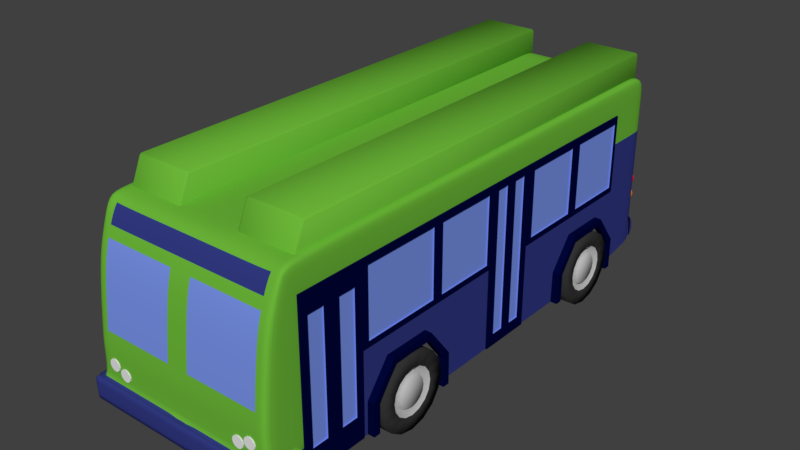 # Source: Bus_Deformed.blend  (saved by Blender 2.79.0; exported with 4.5.12 LTS)
import bpy
from mathutils import Matrix  # noqa: F401  (used for matrix-valued properties, if any)

bpy.ops.wm.read_factory_settings(use_empty=True)
scene = bpy.context.scene
scene.name = 'Scene'

# ---- collections
col_collection_1 = bpy.data.collections.new('Collection 1'); scene.collection.children.link(col_collection_1)

# ---- materials (node trees are filled in below, after node groups)
mat_color1 = bpy.data.materials.new('Color1')
mat_color1.alpha_threshold = 0.0
mat_color1.use_transparent_shadow = False
mat_color1.diffuse_color = (0.0319, 0.04231, 0.2232, 1.0)
mat_color1.roughness = 0.5
mat_color2 = bpy.data.materials.new('Color2')
mat_color2.alpha_threshold = 0.0
mat_color2.use_transparent_shadow = False
mat_color2.diffuse_color = (0.1512, 0.477, 0.04047, 1.0)
mat_color2.roughness = 0.5
mat_window = bpy.data.materials.new('Window')
mat_window.alpha_threshold = 0.0
mat_window.use_transparent_shadow = False
mat_window.diffuse_color = (0.1877, 0.286, 0.8, 1.0)
mat_window.roughness = 0.5
mat_tail_lights_2 = bpy.data.materials.new('Tail Lights 2')
mat_tail_lights_2.alpha_threshold = 0.0
mat_tail_lights_2.use_transparent_shadow = False
mat_tail_lights_2.diffuse_color = (0.8, 0.2105, 0.0, 1.0)
mat_tail_lights_2.roughness = 0.5
mat_tail_lights = bpy.data.materials.new('Tail Lights')
mat_tail_lights.alpha_threshold = 0.0
mat_tail_lights.use_transparent_shadow = False
mat_tail_lights.diffuse_color = (0.8, 0.0, 0.00774, 1.0)
mat_tail_lights.roughness = 0.5
mat_tire = bpy.data.materials.new('Tire')
mat_tire.alpha_threshold = 0.0
mat_tire.use_transparent_shadow = False
mat_tire.diffuse_color = (0.0331, 0.0331, 0.0331, 1.0)
mat_tire.roughness = 0.5
mat_hubcap = bpy.data.materials.new('Hubcap')
mat_hubcap.alpha_threshold = 0.0
mat_hubcap.use_transparent_shadow = False
mat_hubcap.diffuse_color = (0.5596, 0.5596, 0.5596, 1.0)
mat_hubcap.roughness = 0.5
mat_headlights = bpy.data.materials.new('Headlights')
mat_headlights.alpha_threshold = 0.0
mat_headlights.use_transparent_shadow = False
mat_headlights.roughness = 0.5
mat_window_black = bpy.data.materials.new('Window Black')
mat_window_black.alpha_threshold = 0.0
mat_window_black.use_transparent_shadow = False
mat_window_black.diffuse_color = (0.0, 0.001886, 0.03968, 1.0)
mat_window_black.roughness = 0.5

# ---- material node trees

# ---- world
world_world = bpy.data.worlds.new('World'); scene.world = world_world
world_world.color = (0.05088, 0.05088, 0.05088)
world_world.use_sun_shadow = False
world_world.sun_shadow_jitter_overblur = 0.0
world_world.cycles.sampling_method = 'MANUAL'

# ---- meshes
me_cube_004 = bpy.data.meshes.new('Cube.004')
me_cube_004.from_pydata([(0.9892, 3.412, -0.8701), (0.9892, 3.412, -0.6065), (0.9892, 3.492, -0.8587), (0.9892, 3.492, -0.6612), (0.0, 3.412, -0.8701), (0.0, 3.412, -0.6065), (0.0, 3.492, -0.8587), (0.0, 3.492, -0.6612), (0.9421, 3.412, -0.6065), (0.9421, 3.492, -0.6612), (0.9421, 3.412, -0.8701), (0.9421, 3.492, -0.8587), (0.04671, 3.412, -0.8701), (0.04671, 3.492, -0.8587), (0.04671, 3.412, -0.6065), (0.04671, 3.492, -0.6612), (0.4944, 3.412, -0.6065), (0.4944, 3.492, -0.6612), (0.4944, 3.412, -0.8701), (0.4944, 3.492, -0.8587)], [], [(8, 1, 3, 9), (11, 9, 3, 2), (1, 0, 2, 3), (12, 4, 6, 13), (0, 10, 11, 2), (19, 17, 9, 11), (16, 8, 9, 17), (5, 14, 15, 7), (6, 7, 15, 13), (18, 12, 13, 19), (10, 18, 19, 11), (14, 16, 17, 15), (13, 15, 17, 19)])
me_cube_004.polygons.foreach_set('use_smooth', [True] * 13)
_k = {(4, 12): 1.0, (0, 10): 1.0, (12, 18): 1.0, (10, 18): 1.0}
me_cube_004.attributes.new('crease_edge', 'FLOAT', 'EDGE').data.foreach_set('value', [_k.get((min(e.vertices), max(e.vertices)), 0.0) for e in me_cube_004.edges])
me_cube_004.materials.append(mat_color1)
me_cube_004.materials.append(mat_color2)
me_cube_004.materials.append(mat_window)
me_cube_004.use_remesh_preserve_volume = False
me_cube_004.use_remesh_preserve_attributes = False
me_cube_004.use_mirror_vertex_groups = False
me_cube_004.update()
me_cube = bpy.data.meshes.new('Cube')
me_cube.from_pydata([(0.1624, 1.651, -0.0378), (0.1624, 1.651, 0.163), (0.1624, -1.468, -0.0378), (0.1624, -1.359, 0.163), (0.4622, 1.651, -0.0378), (0.4622, 1.651, 0.163), (0.4622, -1.468, -0.0378), (0.4622, -1.359, 0.163)], [], [(0, 2, 3, 1), (2, 6, 7, 3), (6, 4, 5, 7), (4, 0, 1, 5), (2, 0, 4, 6), (7, 5, 1, 3)])
me_cube.polygons.foreach_set('use_smooth', [True] * 6)
me_cube.materials.append(mat_color2)
me_cube.use_remesh_preserve_volume = False
me_cube.use_remesh_preserve_attributes = False
me_cube.use_mirror_vertex_groups = False
me_cube.update()
me_cylinder_003 = bpy.data.meshes.new('Cylinder.003')
me_cylinder_003.from_pydata([(0.4447, -0.03599, -0.08305), (0.4447, 0.03599, -0.08305), (0.4585, -0.03599, -0.08031), (0.4585, 0.03599, -0.08031), (0.4701, -0.03599, -0.07251), (0.4701, 0.03599, -0.07251), (0.4779, -0.03599, -0.06084), (0.4779, 0.03599, -0.06084), (0.4807, -0.03599, -0.04707), (0.4807, 0.03599, -0.04707), (0.4779, -0.03599, -0.03329), (0.4779, 0.03599, -0.03329), (0.4701, -0.03599, -0.02162), (0.4701, 0.03599, -0.02162), (0.4585, -0.03599, -0.01382), (0.4585, 0.03599, -0.01382), (0.4447, -0.03599, -0.01108), (0.4447, 0.03599, -0.01108), (0.4309, -0.03599, -0.01382), (0.4309, 0.03599, -0.01382), (0.4192, -0.03599, -0.02162), (0.4192, 0.03599, -0.02162), (0.4114, -0.03599, -0.03329), (0.4114, 0.03599, -0.03329), (0.4087, -0.03599, -0.04707), (0.4087, 0.03599, -0.04707), (0.4114, -0.03599, -0.06084), (0.4114, 0.03599, -0.06084), (0.4192, -0.03599, -0.07251), (0.4192, 0.03599, -0.07251), (0.4309, -0.03599, -0.08031), (0.4309, 0.03599, -0.08031)], [], [(0, 1, 3, 2), (2, 3, 5, 4), (4, 5, 7, 6), (6, 7, 9, 8), (8, 9, 11, 10), (10, 11, 13, 12), (12, 13, 15, 14), (14, 15, 17, 16), (16, 17, 19, 18), (18, 19, 21, 20), (20, 21, 23, 22), (22, 23, 25, 24), (24, 25, 27, 26), (26, 27, 29, 28), (3, 1, 31, 29, 27, 25, 23, 21, 19, 17, 15, 13, 11, 9, 7, 5), (28, 29, 31, 30), (30, 31, 1, 0), (0, 2, 4, 6, 8, 10, 12, 14, 16, 18, 20, 22, 24, 26, 28, 30)])
me_cylinder_003.materials.append(mat_tail_lights_2)
me_cylinder_003.use_remesh_preserve_volume = False
me_cylinder_003.use_remesh_preserve_attributes = False
me_cylinder_003.use_mirror_vertex_groups = False
me_cylinder_003.update()
me_cylinder_002 = bpy.data.meshes.new('Cylinder.002')
me_cylinder_002.from_pydata([(0.4447, -0.03599, -0.08305), (0.4447, 0.03599, -0.08305), (0.4585, -0.03599, -0.08031), (0.4585, 0.03599, -0.08031), (0.4701, -0.03599, -0.07251), (0.4701, 0.03599, -0.07251), (0.4779, -0.03599, -0.06084), (0.4779, 0.03599, -0.06084), (0.4807, -0.03599, -0.04707), (0.4807, 0.03599, -0.04707), (0.4779, -0.03599, -0.03329), (0.4779, 0.03599, -0.03329), (0.4701, -0.03599, -0.02162), (0.4701, 0.03599, -0.02162), (0.4585, -0.03599, -0.01382), (0.4585, 0.03599, -0.01382), (0.4447, -0.03599, -0.01108), (0.4447, 0.03599, -0.01108), (0.4309, -0.03599, -0.01382), (0.4309, 0.03599, -0.01382), (0.4192, -0.03599, -0.02162), (0.4192, 0.03599, -0.02162), (0.4114, -0.03599, -0.03329), (0.4114, 0.03599, -0.03329), (0.4087, -0.03599, -0.04707), (0.4087, 0.03599, -0.04707), (0.4114, -0.03599, -0.06084), (0.4114, 0.03599, -0.06084), (0.4192, -0.03599, -0.07251), (0.4192, 0.03599, -0.07251), (0.4309, -0.03599, -0.08031), (0.4309, 0.03599, -0.08031), (0.04594, -0.03599, 0.1411), (0.04594, 0.03599, 0.1411), (0.05971, -0.03599, 0.1439), (0.05971, 0.03599, 0.1439), (0.07139, -0.03599, 0.1517), (0.07139, 0.03599, 0.1517), (0.07919, -0.03599, 0.1633), (0.07919, 0.03599, 0.1633), (0.08193, -0.03599, 0.1771), (0.08193, 0.03599, 0.1771), (0.07919, -0.03599, 0.1909), (0.07919, 0.03599, 0.1909), (0.07139, -0.03599, 0.2026), (0.07139, 0.03599, 0.2026), (0.05971, -0.03599, 0.2104), (0.05971, 0.03599, 0.2104), (0.04594, -0.03599, 0.2131), (0.04594, 0.03599, 0.2131), (0.03217, -0.03599, 0.2104), (0.03217, 0.03599, 0.2104), (0.02049, -0.03599, 0.2026), (0.02049, 0.03599, 0.2026), (0.01269, -0.03599, 0.1909), (0.01269, 0.03599, 0.1909), (0.009954, -0.03599, 0.1771), (0.009954, 0.03599, 0.1771), (0.01269, -0.03599, 0.1633), (0.01269, 0.03599, 0.1633), (0.02049, -0.03599, 0.1517), (0.02049, 0.03599, 0.1517), (0.03217, -0.03599, 0.1439), (0.03217, 0.03599, 0.1439)], [], [(0, 1, 3, 2), (2, 3, 5, 4), (4, 5, 7, 6), (6, 7, 9, 8), (8, 9, 11, 10), (10, 11, 13, 12), (12, 13, 15, 14), (14, 15, 17, 16), (16, 17, 19, 18), (18, 19, 21, 20), (20, 21, 23, 22), (22, 23, 25, 24), (24, 25, 27, 26), (26, 27, 29, 28), (3, 1, 31, 29, 27, 25, 23, 21, 19, 17, 15, 13, 11, 9, 7, 5), (28, 29, 31, 30), (30, 31, 1, 0), (0, 2, 4, 6, 8, 10, 12, 14, 16, 18, 20, 22, 24, 26, 28, 30), (32, 33, 35, 34), (34, 35, 37, 36), (36, 37, 39, 38), (38, 39, 41, 40), (40, 41, 43, 42), (42, 43, 45, 44), (44, 45, 47, 46), (46, 47, 49, 48), (48, 49, 51, 50), (50, 51, 53, 52), (52, 53, 55, 54), (54, 55, 57, 56), (56, 57, 59, 58), (58, 59, 61, 60), (35, 33, 63, 61, 59, 57, 55, 53, 51, 49, 47, 45, 43, 41, 39, 37), (60, 61, 63, 62), (62, 63, 33, 32), (32, 34, 36, 38, 40, 42, 44, 46, 48, 50, 52, 54, 56, 58, 60, 62)])
me_cylinder_002.materials.append(mat_tail_lights)
me_cylinder_002.use_remesh_preserve_volume = False
me_cylinder_002.use_remesh_preserve_attributes = False
me_cylinder_002.use_mirror_vertex_groups = False
me_cylinder_002.update()
me_cylinder_001 = bpy.data.meshes.new('Cylinder.001')
me_cylinder_001.from_pydata([(0.3953, 0.1969, 9.999e-08), (0.5299, 0.1969, 7.652e-08), (0.3953, 0.1819, -0.07535), (0.5299, 0.1819, -0.07535), (0.3953, 0.1392, -0.1392), (0.5299, 0.1392, -0.1392), (0.3953, 0.07535, -0.1819), (0.5299, 0.07535, -0.1819), (0.3953, 1.185e-07, -0.1969), (0.5299, 1.727e-07, -0.1969), (0.3953, -0.07535, -0.1819), (0.5299, -0.07535, -0.1819), (0.3953, -0.1392, -0.1392), (0.5299, -0.1392, -0.1392), (0.3953, -0.1819, -0.07535), (0.5299, -0.1819, -0.07535), (0.3953, -0.1969, 6.107e-09), (0.5299, -0.1969, -1.736e-08), (0.3953, -0.1819, 0.07535), (0.5299, -0.1819, 0.07535), (0.3953, -0.1392, 0.1392), (0.5299, -0.1392, 0.1392), (0.3953, -0.07535, 0.1819), (0.5299, -0.07535, 0.1819), (0.3953, 6.436e-08, 0.1969), (0.5299, 1.185e-07, 0.1969), (0.3953, 0.07535, 0.1819), (0.5299, 0.07535, 0.1819), (0.3953, 0.1392, 0.1392), (0.5299, 0.1392, 0.1392), (0.3953, 0.1819, 0.07535), (0.5299, 0.1819, 0.07535), (0.5299, 0.1116, -0.04624), (0.5299, 0.1208, 5.739e-08), (0.5299, 0.08544, -0.08544), (0.5299, 0.04624, -0.1116), (0.5299, 1.6e-07, -0.1208), (0.5299, -0.04624, -0.1116), (0.5299, -0.08544, -0.08544), (0.5299, -0.1116, -0.04624), (0.5299, -0.1208, -2.23e-10), (0.5299, -0.1116, 0.04624), (0.5299, -0.08544, 0.08544), (0.5299, -0.04624, 0.1116), (0.5299, 1.267e-07, 0.1208), (0.5299, 0.04624, 0.1116), (0.5299, 0.08544, 0.08544), (0.5299, 0.1116, 0.04624), (0.4999, 0.0891, -0.0369), (0.4999, 0.09644, 5.121e-08), (0.4999, 0.06819, -0.06819), (0.4999, 0.0369, -0.0891), (0.4999, 1.563e-07, -0.09644), (0.4999, -0.0369, -0.0891), (0.4999, -0.06819, -0.06819), (0.4999, -0.0891, -0.0369), (0.4999, -0.09644, 5.228e-09), (0.4999, -0.0891, 0.0369), (0.4999, -0.06819, 0.06819), (0.4999, -0.0369, 0.0891), (0.4999, 1.298e-07, 0.09644), (0.4999, 0.0369, 0.0891), (0.4999, 0.06819, 0.06819), (0.4999, 0.0891, 0.0369), (0.5276, 0.07157, -0.02964), (0.5276, 0.07746, 4.65e-08), (0.5276, 0.05477, -0.05477), (0.5276, 0.02964, -0.07157), (0.5276, 1.535e-07, -0.07746), (0.5276, -0.02964, -0.07157), (0.5276, -0.05477, -0.05477), (0.5276, -0.07157, -0.02964), (0.5276, -0.07746, 9.559e-09), (0.5276, -0.07157, 0.02964), (0.5276, -0.05477, 0.05477), (0.5276, -0.02964, 0.07157), (0.5276, 1.322e-07, 0.07746), (0.5276, 0.02964, 0.07157), (0.5276, 0.05477, 0.05477), (0.5276, 0.07157, 0.02964), (0.4626, 0.1969, 8.826e-08), (0.4626, 0.1819, -0.07535), (0.4626, 0.1392, -0.1392), (0.4626, 0.07535, -0.1819), (0.4626, 1.456e-07, -0.1969), (0.4626, -0.07535, -0.1819), (0.4626, -0.1392, -0.1392), (0.4626, -0.1819, -0.07535), (0.4626, -0.1969, -5.629e-09), (0.4626, -0.1819, 0.07535), (0.4626, -0.1392, 0.1392), (0.4626, -0.07535, 0.1819), (0.4626, 9.144e-08, 0.1969), (0.4626, 0.07535, 0.1819), (0.4626, 0.1392, 0.1392), (0.4626, 0.1819, 0.07535)], [], [(80, 1, 3, 81), (81, 3, 5, 82), (82, 5, 7, 83), (83, 7, 9, 84), (84, 9, 11, 85), (85, 11, 13, 86), (86, 13, 15, 87), (87, 15, 17, 88), (88, 17, 19, 89), (89, 19, 21, 90), (90, 21, 23, 91), (91, 23, 25, 92), (92, 25, 27, 93), (93, 27, 29, 94), (21, 19, 41, 42), (94, 29, 31, 95), (95, 31, 1, 80), (0, 2, 4, 6, 8, 10, 12, 14, 16, 18, 20, 22, 24, 26, 28, 30), (44, 43, 59, 60), (31, 29, 46, 47), (7, 5, 34, 35), (17, 15, 39, 40), (3, 1, 33, 32), (27, 25, 44, 45), (13, 11, 37, 38), (23, 21, 42, 43), (1, 31, 47, 33), (9, 7, 35, 36), (19, 17, 40, 41), (29, 27, 45, 46), (5, 3, 32, 34), (15, 13, 38, 39), (25, 23, 43, 44), (11, 9, 36, 37), (50, 48, 64, 66), (37, 36, 52, 53), (45, 44, 60, 61), (38, 37, 53, 54), (46, 45, 61, 62), (39, 38, 54, 55), (47, 46, 62, 63), (40, 39, 55, 56), (32, 33, 49, 48), (33, 47, 63, 49), (41, 40, 56, 57), (34, 32, 48, 50), (42, 41, 57, 58), (35, 34, 50, 51), (43, 42, 58, 59), (36, 35, 51, 52), (64, 65, 79, 78, 77, 76, 75, 74, 73, 72, 71, 70, 69, 68, 67, 66), (58, 57, 73, 74), (51, 50, 66, 67), (59, 58, 74, 75), (52, 51, 67, 68), (60, 59, 75, 76), (53, 52, 68, 69), (61, 60, 76, 77), (54, 53, 69, 70), (62, 61, 77, 78), (55, 54, 70, 71), (63, 62, 78, 79), (56, 55, 71, 72), (48, 49, 65, 64), (49, 63, 79, 65), (57, 56, 72, 73), (30, 95, 80, 0), (28, 94, 95, 30), (26, 93, 94, 28), (24, 92, 93, 26), (22, 91, 92, 24), (20, 90, 91, 22), (18, 89, 90, 20), (16, 88, 89, 18), (14, 87, 88, 16), (12, 86, 87, 14), (10, 85, 86, 12), (8, 84, 85, 10), (6, 83, 84, 8), (4, 82, 83, 6), (2, 81, 82, 4), (0, 80, 81, 2)])
me_cylinder_001.polygons.foreach_set('use_smooth', [True] * 82)
me_cylinder_001.polygons.foreach_set('material_index', [0, 0, 0, 0, 0, 0, 0, 0, 0, 0, 0, 0, 0, 0, 0, 0, 0, 0, 1, 0, 0, 0, 0, 0, 0, 0, 0, 0, 0, 0, 0, 0, 0, 0, 1, 1, 1, 1, 1, 1, 1, 1, 1, 1, 1, 1, 1, 1, 1, 1, 1, 1, 1, 1, 1, 1, 1, 1, 1, 1, 1, 1, 1, 1, 1, 1, 0, 0, 0, 0, 0, 0, 0, 0, 0, 0, 0, 0, 0, 0, 0, 0])
me_cylinder_001.materials.append(mat_tire)
me_cylinder_001.materials.append(mat_hubcap)
me_cylinder_001.use_remesh_preserve_volume = False
me_cylinder_001.use_remesh_preserve_attributes = False
me_cylinder_001.use_mirror_vertex_groups = False
me_cylinder_001.update()
me_cylinder = bpy.data.meshes.new('Cylinder')
me_cylinder.from_pydata([(0.3386, -0.01693, -0.03085), (0.3386, 0.04392, -0.03085), (0.3538, -0.01693, -0.02677), (0.3538, 0.04392, -0.02677), (0.3649, -0.01693, -0.01564), (0.3649, 0.04392, -0.01564), (0.369, -0.01693, -0.0004249), (0.369, 0.04392, -0.0004249), (0.3649, -0.01693, 0.01479), (0.3649, 0.04392, 0.01479), (0.3538, -0.01693, 0.02592), (0.3538, 0.04392, 0.02592), (0.3386, -0.01693, 0.03), (0.3386, 0.04392, 0.03), (0.3234, -0.01693, 0.02592), (0.3234, 0.04392, 0.02592), (0.3122, -0.01693, 0.01479), (0.3122, 0.04392, 0.01479), (0.3081, -0.01693, -0.0004249), (0.3081, 0.04392, -0.0004249), (0.3122, -0.01693, -0.01564), (0.3122, 0.04392, -0.01564), (0.3234, -0.01693, -0.02677), (0.3234, 0.04392, -0.02677), (0.4047, -0.01693, -0.005409), (0.4047, 0.04392, -0.005409), (0.4199, -0.01693, -0.001333), (0.4199, 0.04392, -0.001333), (0.4311, -0.01693, 0.009803), (0.4311, 0.04392, 0.009803), (0.4351, -0.01693, 0.02501), (0.4351, 0.04392, 0.02501), (0.4311, -0.01693, 0.04023), (0.4311, 0.04392, 0.04023), (0.4199, -0.01693, 0.05136), (0.4199, 0.04392, 0.05136), (0.4047, -0.01693, 0.05544), (0.4047, 0.04392, 0.05544), (0.3895, -0.01693, 0.05136), (0.3895, 0.04392, 0.05136), (0.3784, -0.01693, 0.04023), (0.3784, 0.04392, 0.04023), (0.3743, -0.01693, 0.02501), (0.3743, 0.04392, 0.02501), (0.3784, -0.01693, 0.009803), (0.3784, 0.04392, 0.009803), (0.3895, -0.01693, -0.001333), (0.3895, 0.04392, -0.001333)], [], [(0, 1, 3, 2), (2, 3, 5, 4), (4, 5, 7, 6), (6, 7, 9, 8), (8, 9, 11, 10), (10, 11, 13, 12), (12, 13, 15, 14), (14, 15, 17, 16), (16, 17, 19, 18), (18, 19, 21, 20), (3, 1, 23, 21, 19, 17, 15, 13, 11, 9, 7, 5), (20, 21, 23, 22), (22, 23, 1, 0), (0, 2, 4, 6, 8, 10, 12, 14, 16, 18, 20, 22), (24, 25, 27, 26), (26, 27, 29, 28), (28, 29, 31, 30), (30, 31, 33, 32), (32, 33, 35, 34), (34, 35, 37, 36), (36, 37, 39, 38), (38, 39, 41, 40), (40, 41, 43, 42), (42, 43, 45, 44), (27, 25, 47, 45, 43, 41, 39, 37, 35, 33, 31, 29), (44, 45, 47, 46), (46, 47, 25, 24), (24, 26, 28, 30, 32, 34, 36, 38, 40, 42, 44, 46)])
me_cylinder.materials.append(mat_headlights)
me_cylinder.use_remesh_preserve_volume = False
me_cylinder.use_remesh_preserve_attributes = False
me_cylinder.use_mirror_vertex_groups = False
me_cylinder.update()
me_cube_007 = bpy.data.meshes.new('Cube.007')
me_cube_007.from_pydata([(0.9892, -1.986, -0.9717), (0.9892, -1.986, -0.6633), (0.9892, -1.127, -0.9717), (0.9892, -1.127, -0.6633), (0.9892, 0.79, -0.9717), (0.9892, 0.79, -0.6633), (0.9892, 1.654, -0.9717), (0.9892, 1.654, -0.6633), (0.9892, -1.772, -0.3788), (0.9892, -1.342, -0.3788), (0.9892, 1.006, -0.3788), (0.9892, 1.438, -0.3788), (1.062, -1.986, -0.9717), (1.062, -1.986, -0.6633), (1.062, -1.127, -0.9717), (1.062, -1.127, -0.6633), (1.062, 0.79, -0.9717), (1.062, 0.79, -0.6633), (1.062, 1.654, -0.9717), (1.062, 1.654, -0.6633), (1.062, -1.772, -0.3788), (1.062, -1.342, -0.3788), (1.062, 1.006, -0.3788), (1.062, 1.438, -0.3788)], [], [(3, 9, 21, 15), (6, 7, 19, 18), (1, 0, 12, 13), (10, 5, 17, 22), (2, 3, 15, 14), (11, 10, 22, 23), (9, 8, 20, 21), (7, 11, 23, 19), (8, 1, 13, 20), (5, 4, 16, 17)])
me_cube_007.materials.append(mat_window_black)
me_cube_007.use_remesh_preserve_volume = False
me_cube_007.use_remesh_preserve_attributes = False
me_cube_007.use_mirror_vertex_groups = False
me_cube_007.update()
me_cube_006 = bpy.data.meshes.new('Cube.006')
me_cube_006.from_pydata([(0.9892, -3.269, -0.8972), (0.9892, -3.1, 1.0), (0.9892, 3.412, -0.8701), (0.9892, 3.412, 1.0), (0.9892, 3.412, -0.09431), (0.9892, -3.412, -0.265), (0.9892, 3.412, 0.4528), (0.9892, -3.324, 0.4528), (0.9892, 3.412, -0.6065), (0.9892, -3.412, -0.6633), (0.9892, -2.933, -0.9717), (0.9892, -2.933, 1.0), (0.9892, -2.933, -0.09431), (0.9892, -2.933, 0.4528), (0.9892, -2.933, -0.6633), (0.9892, -3.484, -0.6633), (0.9892, -3.484, -0.8972), (0.9892, -1.986, -0.9717), (0.9892, -1.986, 1.0), (0.9892, -1.986, -0.09431), (0.9892, -1.986, 0.4528), (0.9892, -1.986, -0.6633), (0.9892, -0.7645, -0.9717), (0.9892, -1.127, 1.0), (0.9892, -1.127, -0.09431), (0.9892, -1.127, 0.4528), (0.9892, -0.7645, -0.6633), (0.9892, 1.497, -0.9717), (0.9892, 1.738, 1.0), (0.9892, 1.738, -0.09431), (0.9892, 1.738, 0.4528), (0.9892, 1.525, -0.6633), (0.9892, 2.659, -0.9717), (0.9892, 2.602, 1.0), (0.9892, 2.602, -0.09431), (0.9892, 2.602, 0.4528), (0.9892, 2.659, -0.6633), (0.9892, -2.096, 1.0), (0.9892, -2.096, -0.09431), (0.9892, -2.096, 0.4528), (0.9892, -2.096, -0.6633), (0.9892, -2.096, -0.9717), (0.9892, 3.412, -0.3788), (0.9892, -3.412, -0.3788), (0.9892, -2.933, -0.3788), (0.9892, -1.711, -0.3494), (0.9892, -1.04, -0.3494), (0.9892, 1.771, -0.3528), (0.9892, 2.412, -0.3528), (0.9892, -2.096, -0.3788), (0.0, 3.412, 1.0), (0.0, -3.269, -0.8972), (0.0, -3.1, 0.9416), (0.0, -3.412, -0.265), (0.0, 3.412, -0.09431), (0.0, -3.324, 0.4528), (0.0, 3.412, 0.4528), (0.0, 3.412, -0.6065), (0.0, -3.412, -0.6633), (0.0, -2.933, 1.0), (0.0, -3.484, -0.8972), (0.0, -3.484, -0.6633), (0.0, -1.986, 1.0), (0.0, -1.127, 1.0), (0.0, 1.738, 1.0), (0.0, 2.602, 1.0), (0.0, -2.096, 1.0), (0.0, 3.412, -0.3788), (0.0, -3.412, -0.3788), (0.9892, 3.412, 0.7264), (0.9892, -3.212, 0.7264), (0.9892, -2.933, 0.7264), (0.9892, -1.986, 0.7264), (0.9892, -1.127, 0.7264), (0.9892, 1.738, 0.7264), (0.9892, 2.602, 0.7264), (0.9892, -2.096, 0.7264), (0.0, -3.212, 0.7264), (0.0, 3.412, 0.7264), (0.9892, 3.412, 0.684), (0.9892, -3.229, 0.684), (0.9892, -2.933, 0.684), (0.9892, -1.986, 0.684), (0.9892, -1.127, 0.684), (0.9892, 1.738, 0.684), (0.9892, 2.602, 0.684), (0.9892, -2.096, 0.684), (0.0, -3.229, 0.684), (0.0, 3.412, 0.684), (0.9421, 3.412, 1.0), (0.9421, -3.269, -0.8972), (0.9421, 3.412, -0.09431), (0.9421, 3.412, 0.4528), (0.9421, 3.412, -0.6065), (0.9421, -2.933, 1.0), (0.9421, -3.484, -0.8972), (0.9421, -1.986, 1.0), (0.9421, -1.127, 1.0), (0.9421, 1.738, 1.0), (0.9421, 2.602, 1.0), (0.9421, -2.096, 1.0), (0.9421, 3.412, -0.3788), (0.9421, -3.1, 0.9416), (0.9421, -3.412, -0.265), (0.9421, -3.324, 0.4528), (0.9421, -3.412, -0.6633), (0.9421, -3.484, -0.6633), (0.9421, -3.412, -0.3788), (0.9421, -3.212, 0.7264), (0.9421, 3.412, 0.7264), (0.9421, 3.412, 0.684), (0.9421, -3.229, 0.684), (0.04671, -3.1, 0.9416), (0.04671, -3.412, -0.265), (0.04671, -3.324, 0.4528), (0.04671, -3.412, -0.6633), (0.04671, -3.484, -0.6633), (0.04671, -3.412, -0.3788), (0.04671, -3.212, 0.7264), (0.04671, -3.229, 0.684), (0.04671, 3.412, 1.0), (0.04671, -3.269, -0.8972), (0.04671, 3.412, -0.09431), (0.04671, 3.412, 0.4528), (0.04671, 3.412, -0.6065), (0.04671, -2.933, 1.0), (0.04671, -3.484, -0.8972), (0.04671, -1.986, 1.0), (0.04671, -1.127, 1.0), (0.04671, 1.738, 1.0), (0.04671, 2.602, 1.0), (0.04671, -2.096, 1.0), (0.04671, 3.412, -0.3788), (0.04671, 3.412, 0.7264), (0.04671, 3.412, 0.684), (0.5761, 3.412, 1.0), (0.4944, -3.269, -0.8972), (0.4944, 3.412, -0.09431), (0.5761, 3.412, 0.4528), (0.4944, 3.412, -0.6065), (0.4944, -2.933, 1.0), (0.4944, -3.484, -0.8972), (0.4944, -1.986, 1.0), (0.4944, -1.127, 1.0), (0.4944, 1.738, 1.0), (0.4944, 2.602, 1.0), (0.4944, -2.096, 1.0), (0.4944, 3.412, -0.3788), (0.5761, 3.412, 0.7264), (0.5761, 3.412, 0.684), (0.4944, -3.1, 0.9416), (0.4944, -3.412, -0.265), (0.4944, -3.412, -0.6633), (0.4944, -3.484, -0.6633), (0.4944, -3.412, -0.3788), (0.4944, -3.212, 0.7264), (0.4944, -3.229, 0.684), (0.4944, -3.324, 0.4528), (0.9892, 2.998, -0.9209), (0.9892, 2.998, 1.0), (0.9892, 2.998, -0.09431), (0.9892, 2.998, 0.4528), (0.9892, 2.998, -0.6349), (0.9892, 2.998, -0.3788), (0.0, 2.998, 1.0), (0.9892, 2.998, 0.7264), (0.9892, 2.998, 0.684), (0.9421, 2.998, 1.0), (0.04671, 2.998, 1.0), (0.4944, 2.998, 1.0), (1.059, -3.412, -0.6633), (1.059, -3.269, -0.8972), (1.059, -2.933, -0.6633), (1.059, -2.933, -0.9717), (1.059, -3.484, -0.6633), (1.059, -3.484, -0.8972), (0.0, 3.412, -0.8694), (0.9421, 3.412, -0.8694), (0.04671, 3.412, -0.8694), (0.4944, 3.412, -0.8694)], [], [(109, 89, 3, 69), (71, 11, 1, 70), (44, 12, 5, 43), (101, 91, 4, 42), (12, 13, 7, 5), (91, 92, 6, 4), (14, 9, 170, 172), (9, 15, 174, 170), (41, 40, 14, 10), (38, 39, 13, 12), (49, 38, 12, 44), (76, 37, 11, 71), (90, 0, 16, 95), (73, 23, 18, 72), (46, 24, 19, 45), (24, 25, 20, 19), (27, 31, 26, 22), (29, 30, 25, 24), (47, 29, 24, 46), (74, 28, 23, 73), (75, 33, 28, 74), (48, 34, 29, 47), (34, 35, 30, 29), (158, 162, 36, 32), (160, 161, 35, 34), (163, 160, 34, 48), (165, 159, 33, 75), (72, 18, 37, 76), (45, 19, 38, 49), (19, 20, 39, 38), (17, 21, 40, 41), (21, 45, 49, 40), (162, 163, 48, 36), (31, 47, 46, 26), (40, 49, 44, 14), (93, 101, 42, 8), (14, 44, 43, 9), (115, 117, 68, 58), (127, 62, 66, 131), (168, 164, 65, 130), (130, 65, 64, 129), (129, 64, 63, 128), (128, 63, 62, 127), (115, 58, 61, 116), (126, 116, 61, 60), (131, 66, 59, 125), (113, 114, 55, 53), (125, 59, 52, 112), (117, 113, 53, 68), (118, 112, 52, 77), (119, 118, 77, 87), (82, 72, 76, 86), (166, 165, 75, 85), (85, 75, 74, 84), (84, 74, 73, 83), (83, 73, 72, 82), (86, 76, 71, 81), (81, 71, 70, 80), (110, 109, 69, 79), (92, 110, 79, 6), (13, 81, 80, 7), (39, 86, 81, 13), (25, 83, 82, 20), (30, 84, 83, 25), (35, 85, 84, 30), (161, 166, 85, 35), (20, 82, 86, 39), (114, 119, 87, 55), (7, 80, 111, 104), (138, 149, 110, 92), (149, 148, 109, 110), (80, 70, 108, 111), (70, 1, 102, 108), (43, 5, 103, 107), (11, 94, 102, 1), (5, 7, 104, 103), (37, 100, 94, 11), (16, 15, 106, 95), (9, 105, 106, 15), (23, 97, 96, 18), (28, 98, 97, 23), (33, 99, 98, 28), (159, 167, 99, 33), (18, 96, 100, 37), (9, 43, 107, 105), (139, 147, 101, 93), (136, 90, 95, 141), (137, 138, 92, 91), (147, 137, 91, 101), (148, 135, 89, 109), (78, 50, 120, 133), (67, 54, 122, 132), (54, 56, 123, 122), (51, 121, 126, 60), (57, 67, 132, 124), (88, 78, 133, 134), (56, 88, 134, 123), (156, 155, 118, 119), (155, 150, 112, 118), (154, 151, 113, 117), (140, 125, 112, 150), (146, 131, 125, 140), (141, 153, 116, 126), (152, 115, 116, 153), (143, 128, 127, 142), (144, 129, 128, 143), (145, 130, 129, 144), (169, 168, 130, 145), (142, 127, 131, 146), (152, 154, 117, 115), (151, 157, 114, 113), (157, 156, 119, 114), (104, 111, 156, 157), (103, 104, 157, 151), (105, 107, 154, 152), (96, 142, 146, 100), (167, 169, 145, 99), (99, 145, 144, 98), (98, 144, 143, 97), (97, 143, 142, 96), (105, 152, 153, 106), (95, 106, 153, 141), (100, 146, 140, 94), (94, 140, 150, 102), (107, 103, 151, 154), (108, 102, 150, 155), (111, 108, 155, 156), (133, 120, 135, 148), (132, 122, 137, 147), (122, 123, 138, 137), (121, 136, 141, 126), (124, 132, 147, 139), (134, 133, 148, 149), (123, 134, 149, 138), (89, 135, 169, 167), (135, 120, 168, 169), (3, 89, 167, 159), (6, 79, 166, 161), (79, 69, 165, 166), (120, 50, 164, 168), (8, 42, 163, 162), (69, 3, 159, 165), (42, 4, 160, 163), (4, 6, 161, 160), (2, 8, 162, 158), (173, 172, 170, 171), (171, 170, 174, 175), (15, 16, 175, 174), (16, 0, 171, 175), (0, 10, 173, 171), (10, 14, 172, 173), (124, 139, 179, 178), (57, 124, 178, 176), (139, 93, 177, 179), (2, 177, 93, 8)])
me_cube_006.polygons.foreach_set('use_smooth', [1, 1, 1, 1, 1, 1, 1, 1, 1, 1, 1, 1, 1, 1, 1, 1, 1, 1, 1, 1, 1, 1, 1, 1, 1, 1, 1, 1, 1, 1, 1, 1, 1, 1, 1, 1, 1, 1, 1, 1, 1, 1, 1, 1, 1, 1, 1, 1, 1, 1, 1, 1, 1, 1, 1, 1, 1, 1, 1, 1, 1, 1, 1, 1, 1, 1, 1, 1, 1, 1, 1, 1, 1, 1, 1, 1, 1, 1, 1, 1, 1, 1, 1, 1, 1, 1, 1, 1, 1, 1, 1, 1, 1, 1, 1, 1, 1, 1, 1, 1, 1, 1, 1, 1, 1, 1, 1, 1, 1, 1, 1, 1, 1, 1, 1, 1, 1, 1, 1, 1, 1, 1, 1, 1, 1, 1, 1, 1, 1, 1, 1, 1, 1, 1, 1, 1, 1, 1, 1, 1, 1, 1, 1, 1, 1, 1, 1, 1, 1, 0, 1, 1, 1, 1, 1])
me_cube_006.polygons.foreach_set('material_index', [1, 1, 1, 0, 1, 0, 0, 0, 0, 0, 0, 1, 0, 1, 0, 0, 0, 0, 0, 1, 1, 0, 0, 0, 0, 0, 1, 1, 0, 0, 0, 0, 0, 0, 0, 0, 1, 1, 1, 1, 1, 1, 1, 0, 0, 1, 1, 1, 1, 0, 1, 1, 1, 1, 1, 1, 1, 1, 1, 1, 1, 1, 1, 1, 1, 1, 1, 1, 1, 1, 1, 1, 1, 1, 1, 1, 1, 0, 0, 1, 1, 1, 1, 1, 1, 0, 0, 0, 0, 1, 1, 0, 0, 0, 0, 1, 1, 1, 0, 1, 1, 1, 0, 0, 1, 1, 1, 1, 1, 1, 2, 2, 2, 2, 1, 1, 1, 1, 1, 1, 0, 0, 1, 1, 1, 0, 1, 1, 0, 0, 0, 0, 2, 2, 1, 1, 1, 1, 1, 1, 0, 1, 0, 0, 0, 0, 0, 0, 0, 0, 0, 0, 0, 0, 0])
_k = {(2, 158): 1.0, (15, 174): 0.97647, (9, 14): 1.0, (0, 10): 1.0, (10, 14): 1.0, (16, 95): 0.96863, (9, 15): 0.97647, (17, 41): 1.0, (21, 45): 1.0, (17, 21): 1.0, (22, 26): 1.0, (26, 46): 1.0, (22, 27): 1.0, (31, 47): 1.0, (27, 31): 1.0, (32, 36): 1.0, (36, 48): 1.0, (10, 41): 1.0, (47, 48): 1.0, (45, 46): 1.0, (58, 115): 1.0, (61, 116): 1.0, (58, 61): 1.0, (95, 141): 0.96863, (9, 105): 0.97647, (15, 106): 0.97647, (105, 106): 0.97647, (115, 152): 0.97647, (116, 153): 0.97647, (60, 126): 0.96863, (115, 116): 1.0, (126, 141): 0.96863, (105, 152): 0.97647, (106, 153): 0.97647, (152, 153): 0.97647, (32, 158): 1.0, (170, 172): 1.0, (171, 173): 1.0, (172, 173): 1.0, (174, 175): 0.96863, (170, 174): 0.97647, (171, 175): 0.96863, (9, 170): 0.97647, (14, 172): 1.0, (16, 175): 0.96863, (10, 173): 1.0, (177, 179): 1.0, (176, 178): 1.0, (178, 179): 1.0, (2, 177): 1.0}
me_cube_006.attributes.new('crease_edge', 'FLOAT', 'EDGE').data.foreach_set('value', [_k.get((min(e.vertices), max(e.vertices)), 0.0) for e in me_cube_006.edges])
me_cube_006.materials.append(mat_color1)
me_cube_006.materials.append(mat_color2)
me_cube_006.materials.append(mat_window)
me_cube_006.use_remesh_preserve_volume = False
me_cube_006.use_remesh_preserve_attributes = False
me_cube_006.use_mirror_vertex_groups = False
me_cube_006.update()
me_cube_005 = bpy.data.meshes.new('Cube.005')
me_cube_005.from_pydata([(1.0, -2.946, -0.8712), (1.0, -2.946, -0.009394), (1.0, -2.086, -0.8712), (1.0, -2.086, -0.009394), (1.0, 2.72, -0.009394), (1.0, 0.7761, -0.8712), (1.0, 0.7761, -0.009394), (1.0, 0.06053, -0.009394), (1.0, 0.06053, -0.8712), (1.0, -2.946, 0.8135), (1.0, -2.086, 0.8135), (1.0, 0.7761, 0.8135), (1.0, 0.06053, 0.8135), (1.0, 2.72, 0.8135), (1.0, -2.194, -0.009394), (1.0, -2.409, -0.009394), (1.0, -2.624, -0.009394), (1.0, -2.838, -0.009394), (1.0, -2.838, -0.8712), (1.0, -2.624, -0.8712), (1.0, -2.409, -0.8712), (1.0, -2.194, -0.8712), (1.0, -2.194, 0.8135), (1.0, -2.409, 0.8135), (1.0, -2.624, 0.8135), (1.0, -2.838, 0.8135), (1.0, -2.946, 0.6078), (1.0, 2.72, 0.7372), (1.0, -2.194, 0.6078), (1.0, -2.409, 0.6078), (1.0, -2.624, 0.6078), (1.0, -2.838, 0.6078), (1.0, -2.946, -0.7568), (1.0, -2.086, -0.7568), (1.0, -2.946, 0.04555), (1.0, 2.72, 0.04555), (1.0, -2.194, 0.04555), (1.0, -2.409, 0.04555), (1.0, -2.624, 0.04555), (1.0, -2.838, 0.04555), (1.0, 0.1777, -0.8712), (1.0, 0.3381, -0.8712), (1.0, 0.4985, -0.8712), (1.0, 0.6589, -0.8712), (1.0, 0.6589, -0.009394), (1.0, 0.4985, -0.009394), (1.0, 0.3381, -0.009394), (1.0, 0.1777, -0.009394), (1.0, 0.6589, 0.8135), (1.0, 0.4985, 0.8135), (1.0, 0.3381, 0.8135), (1.0, 0.1777, 0.8135), (1.0, 0.6589, 0.7372), (1.0, 0.4985, 0.7372), (1.0, 0.3381, 0.7372), (1.0, 0.1777, 0.7372), (1.0, 0.6589, 0.04555), (1.0, 0.4985, 0.04555), (1.0, 0.3381, 0.04555), (1.0, 0.1777, 0.04555), (1.0, 0.7761, -0.7961), (1.0, 0.06053, -0.7961), (1.0, 0.7761, -0.745), (1.0, 0.06053, -0.745), (1.0, 0.6589, -0.745), (1.0, 0.4985, -0.745), (1.0, 0.3381, -0.745), (1.0, 0.1777, -0.745), (1.0, -2.946, -0.6126), (1.0, -2.086, -0.6126), (1.0, -2.194, -0.6126), (1.0, -2.409, -0.6126), (1.0, -2.624, -0.6126), (1.0, -2.838, -0.6126), (1.0, -1.997, -0.009394), (1.0, -1.997, 0.8135), (1.0, -1.997, 0.7372), (1.0, -1.997, 0.04555), (1.0, -0.9682, -0.009394), (1.0, -0.9682, 0.8135), (1.0, -0.9682, 0.7372), (1.0, -0.9682, 0.04555), (1.0, -0.8186, -0.009394), (1.0, -0.8186, 0.8135), (1.0, -0.8186, 0.7372), (1.0, -0.8186, 0.04555), (1.0, -0.004937, -0.009394), (1.0, -0.004937, 0.8135), (1.0, -0.004937, 0.7372), (1.0, -0.004937, 0.04555), (1.0, 0.8779, -0.009394), (1.0, 0.8779, 0.8135), (1.0, 0.8779, 0.7372), (1.0, 0.8779, 0.04555), (1.0, 1.677, -0.009394), (1.0, 1.677, 0.8135), (1.0, 1.677, 0.7372), (1.0, 1.677, 0.04555), (1.0, 1.846, -0.009394), (1.0, 1.846, 0.8135), (1.0, 1.846, 0.7372), (1.0, 1.846, 0.04555), (1.0, 2.657, -0.009394), (1.0, 2.657, 0.8135), (1.0, 2.657, 0.7372), (1.0, 2.657, 0.04555), (1.014, -2.946, -0.7568), (1.014, -2.946, -0.8712), (1.014, -2.946, 0.04555), (1.014, -2.946, -0.009394), (1.014, -2.838, -0.009394), (1.014, -2.194, -0.8712), (1.014, -2.086, -0.8712), (1.014, -1.997, -0.009394), (1.014, -2.086, -0.009394), (1.014, 2.72, 0.04555), (1.014, 2.72, -0.009394), (1.014, -2.086, -0.7568), (1.014, -2.086, 0.04555), (1.014, 0.6589, -0.8712), (1.014, 0.7761, -0.8712), (1.014, 0.8779, -0.009394), (1.014, 0.7761, -0.009394), (1.014, 0.7761, 0.04555), (1.014, 0.7761, -0.7961), (1.014, 0.1777, -0.009394), (1.014, 0.06053, -0.009394), (1.014, 0.06053, 0.04555), (1.014, 0.06053, -0.7961), (1.014, 0.06053, -0.8712), (1.014, 0.1777, 0.8135), (1.014, 0.06053, 0.8135), (1.014, 0.8779, 0.8135), (1.014, 0.7761, 0.8135), (1.014, -1.997, 0.8135), (1.014, -2.086, 0.8135), (1.014, -2.838, 0.8135), (1.014, -2.946, 0.8135), (1.014, -2.194, -0.009394), (1.014, -2.409, -0.009394), (1.014, -2.624, -0.009394), (1.014, -2.838, -0.8712), (1.014, -2.624, -0.8712), (1.014, -2.409, -0.8712), (1.014, -2.194, 0.8135), (1.014, -2.409, 0.8135), (1.014, -2.624, 0.8135), (1.014, -2.194, 0.04555), (1.014, -2.409, 0.04555), (1.014, -2.624, 0.04555), (1.014, -2.838, 0.04555), (1.014, -2.194, -0.7568), (1.014, -2.409, -0.7568), (1.014, -2.624, -0.7568), (1.014, -2.838, -0.7568), (1.014, -2.946, 0.6078), (1.014, 2.72, 0.8135), (1.014, 2.72, 0.7372), (1.014, -2.086, 0.7372), (1.014, 0.7761, 0.7372), (1.014, 0.06053, 0.7372), (1.014, -2.194, 0.6078), (1.014, -2.409, 0.6078), (1.014, -2.624, 0.6078), (1.014, -2.838, 0.6078), (1.014, -1.997, 0.7372), (1.014, 0.8779, 0.7372), (1.014, 0.1777, 0.7372), (1.014, -2.946, -0.6126), (1.014, -2.086, -0.6126), (1.014, -2.194, -0.6126), (1.014, -2.409, -0.6126), (1.014, -2.624, -0.6126), (1.014, -2.838, -0.6126), (1.014, 0.1777, 0.04555), (1.014, 0.8779, 0.04555), (1.014, -1.997, 0.04555), (1.014, 0.1777, -0.8712), (1.014, 0.3381, -0.8712), (1.014, 0.4985, -0.8712), (1.014, 0.6589, -0.009394), (1.014, 0.4985, -0.009394), (1.014, 0.3381, -0.009394), (1.014, 0.6589, 0.8135), (1.014, 0.4985, 0.8135), (1.014, 0.3381, 0.8135), (1.014, 0.6589, 0.7372), (1.014, 0.4985, 0.7372), (1.014, 0.3381, 0.7372), (1.014, 0.6589, 0.04555), (1.014, 0.4985, 0.04555), (1.014, 0.3381, 0.04555), (1.014, 0.6589, -0.7961), (1.014, 0.4985, -0.7961), (1.014, 0.3381, -0.7961), (1.014, 0.1777, -0.7961), (1.014, 0.7761, -0.745), (1.014, 0.06053, -0.745), (1.014, 0.6589, -0.745), (1.014, 0.4985, -0.745), (1.014, 0.3381, -0.745), (1.014, 0.1777, -0.745), (1.014, -0.9682, -0.009394), (1.014, -0.9682, 0.8135), (1.014, -0.9682, 0.7372), (1.014, -0.9682, 0.04555), (1.014, -0.8186, -0.009394), (1.014, -0.8186, 0.8135), (1.014, -0.8186, 0.7372), (1.014, -0.8186, 0.04555), (1.014, -0.004937, -0.009394), (1.014, -0.004937, 0.8135), (1.014, -0.004937, 0.7372), (1.014, -0.004937, 0.04555), (1.014, 1.677, -0.009394), (1.014, 1.677, 0.8135), (1.014, 1.677, 0.7372), (1.014, 1.677, 0.04555), (1.014, 1.846, -0.009394), (1.014, 1.846, 0.8135), (1.014, 1.846, 0.7372), (1.014, 1.846, 0.04555), (1.014, 2.657, -0.009394), (1.014, 2.657, 0.8135), (1.014, 2.657, 0.7372), (1.014, 2.657, 0.04555)], [], [(21, 2, 112, 111), (45, 57, 190, 181), (81, 77, 176, 205), (104, 105, 225, 224), (56, 44, 180, 189), (34, 1, 109, 108), (76, 80, 204, 165), (32, 0, 107, 106), (79, 75, 134, 203), (74, 78, 202, 113), (29, 28, 161, 162), (70, 14, 15, 71), (13, 103, 223, 156), (72, 16, 17, 73), (38, 30, 31, 39), (31, 30, 163, 164), (36, 28, 29, 37), (102, 4, 116, 222), (55, 54, 188, 167), (70, 71, 171, 170), (101, 100, 220, 221), (53, 52, 186, 187), (72, 73, 173, 172), (73, 17, 110, 173), (105, 101, 221, 225), (50, 51, 130, 185), (16, 72, 172, 140), (100, 104, 224, 220), (49, 50, 185, 184), (71, 15, 139, 171), (103, 99, 219, 223), (48, 49, 184, 183), (14, 36, 37, 15), (14, 70, 170, 138), (16, 38, 39, 17), (98, 102, 222, 218), (44, 56, 57, 45), (11, 48, 183, 133), (46, 58, 59, 47), (69, 3, 114, 169), (56, 52, 53, 57), (27, 13, 156, 157), (58, 54, 55, 59), (1, 68, 168, 109), (9, 26, 155, 137), (96, 97, 217, 216), (64, 65, 199, 198), (42, 43, 119, 179), (64, 44, 45, 65), (99, 95, 215, 219), (66, 46, 47, 67), (41, 42, 179, 178), (66, 67, 201, 200), (17, 39, 150, 110), (94, 98, 218, 214), (40, 41, 178, 177), (67, 47, 125, 201), (38, 16, 140, 149), (8, 40, 177, 129), (46, 66, 200, 182), (15, 37, 148, 139), (93, 92, 166, 175), (65, 45, 181, 199), (36, 14, 138, 147), (44, 64, 198, 180), (24, 25, 136, 146), (97, 93, 175, 217), (81, 80, 76, 77), (7, 63, 197, 126), (23, 24, 146, 145), (92, 96, 216, 166), (62, 6, 122, 196), (22, 23, 145, 144), (89, 88, 84, 85), (95, 91, 132, 215), (10, 22, 144, 135), (90, 94, 214, 121), (20, 21, 111, 143), (19, 20, 143, 142), (97, 96, 92, 93), (88, 89, 213, 212), (18, 19, 142, 141), (39, 31, 164, 150), (0, 18, 141, 107), (30, 38, 149, 163), (105, 104, 100, 101), (37, 29, 162, 148), (12, 87, 211, 131), (28, 36, 147, 161), (86, 7, 126, 210), (173, 110, 109, 168), (201, 125, 126, 197), (167, 130, 131, 160), (166, 132, 133, 159), (165, 134, 135, 158), (164, 136, 137, 155), (158, 135, 144, 161), (161, 144, 145, 162), (162, 145, 146, 163), (163, 146, 136, 164), (169, 114, 138, 170), (171, 139, 140, 172), (148, 162, 163, 149), (118, 158, 161, 147), (150, 164, 155, 108), (176, 165, 158, 118), (175, 166, 159, 123), (174, 167, 160, 127), (142, 153, 154, 141), (143, 152, 153, 142), (111, 151, 152, 143), (112, 117, 151, 111), (141, 154, 106, 107), (125, 174, 127, 126), (121, 175, 123, 122), (113, 176, 118, 114), (110, 150, 108, 109), (114, 118, 147, 138), (139, 148, 149, 140), (122, 123, 189, 180), (181, 190, 191, 182), (123, 159, 186, 189), (190, 187, 188, 191), (159, 133, 183, 186), (186, 183, 184, 187), (187, 184, 185, 188), (188, 185, 130, 167), (196, 122, 180, 198), (199, 181, 182, 200), (178, 194, 195, 177), (179, 193, 194, 178), (119, 192, 193, 179), (120, 124, 192, 119), (177, 195, 128, 129), (194, 200, 201, 195), (193, 199, 200, 194), (192, 198, 199, 193), (124, 196, 198, 192), (195, 201, 197, 128), (153, 172, 173, 154), (152, 171, 172, 153), (151, 170, 171, 152), (117, 169, 170, 151), (154, 173, 168, 106), (202, 205, 176, 113), (204, 203, 134, 165), (208, 207, 203, 204), (209, 208, 204, 205), (206, 209, 205, 202), (210, 213, 209, 206), (212, 211, 207, 208), (160, 131, 211, 212), (127, 160, 212, 213), (126, 127, 213, 210), (214, 217, 175, 121), (216, 215, 132, 166), (220, 219, 215, 216), (221, 220, 216, 217), (218, 221, 217, 214), (222, 225, 221, 218), (224, 223, 219, 220), (157, 156, 223, 224), (115, 157, 224, 225), (116, 115, 225, 222), (58, 46, 182, 191), (77, 76, 165, 176), (3, 74, 113, 114), (47, 59, 174, 125), (68, 32, 106, 168), (4, 35, 115, 116), (52, 56, 189, 186), (33, 69, 169, 117), (78, 82, 206, 202), (2, 33, 117, 112), (57, 53, 187, 190), (83, 79, 203, 207), (54, 58, 191, 188), (43, 5, 120, 119), (59, 55, 167, 174), (6, 90, 121, 122), (80, 81, 205, 204), (5, 60, 124, 120), (82, 86, 210, 206), (87, 83, 207, 211), (61, 8, 129, 128), (84, 88, 212, 208), (51, 12, 131, 130), (26, 34, 108, 155), (89, 85, 209, 213), (91, 11, 133, 132), (35, 27, 157, 115), (75, 10, 135, 134), (60, 62, 196, 124), (85, 84, 208, 209), (25, 9, 137, 136), (63, 61, 128, 197)])
me_cube_005.polygons.foreach_set('material_index', [0, 1, 1, 1, 1, 0, 1, 0, 0, 0, 1, 1, 0, 1, 1, 1, 1, 0, 1, 1, 1, 1, 1, 1, 1, 0, 1, 1, 0, 1, 0, 0, 1, 1, 1, 0, 1, 0, 1, 0, 1, 0, 1, 0, 0, 1, 1, 0, 1, 0, 1, 0, 1, 1, 0, 0, 1, 1, 0, 1, 1, 1, 1, 1, 1, 0, 1, 1, 0, 0, 1, 0, 0, 1, 0, 0, 0, 0, 0, 1, 1, 0, 1, 0, 1, 1, 1, 0, 1, 0, 0, 0, 0, 0, 0, 0, 0, 0, 0, 0, 0, 0, 0, 0, 0, 0, 0, 0, 0, 0, 0, 0, 0, 0, 0, 0, 0, 0, 0, 0, 0, 0, 0, 0, 0, 0, 0, 0, 0, 0, 0, 0, 0, 0, 0, 0, 0, 0, 0, 0, 0, 0, 0, 0, 0, 0, 0, 0, 0, 0, 0, 0, 0, 0, 0, 0, 0, 0, 0, 0, 0, 0, 0, 0, 1, 1, 0, 1, 0, 0, 1, 0, 0, 0, 1, 0, 1, 0, 1, 0, 1, 0, 0, 0, 0, 1, 0, 0, 1, 0, 0, 0, 0, 1, 0, 0])
me_cube_005.materials.append(mat_window_black)
me_cube_005.materials.append(mat_window)
me_cube_005.use_remesh_preserve_volume = False
me_cube_005.use_remesh_preserve_attributes = False
me_cube_005.use_mirror_vertex_groups = False
me_cube_005.update()

# ---- objects
ob_rear_bumper = bpy.data.objects.new('Rear Bumper', me_cube_004)
ob_top = bpy.data.objects.new('Top', me_cube)
ob_tail_signals = bpy.data.objects.new('Tail Signals', me_cylinder_003)
ob_tail_lights = bpy.data.objects.new('Tail Lights', me_cylinder_002)
ob_wheels = bpy.data.objects.new('Wheels', me_cylinder_001)
ob_headlights = bpy.data.objects.new('Headlights', me_cylinder)
ob_wheel_wells = bpy.data.objects.new('Wheel Wells', me_cube_007)
ob_body = bpy.data.objects.new('Body', me_cube_006)
ob_sides = bpy.data.objects.new('Sides', me_cube_005)

# ---- transforms, parenting, visibility, modifiers, constraints
ob_rear_bumper.location = (0.0, -0.092, 0.6023)
ob_rear_bumper.scale = (0.5, 0.4, 0.5)
ob_rear_bumper.lineart.crease_threshold = 0.0
_m = ob_rear_bumper.modifiers.new('Mirror', 'MIRROR')
_m = ob_rear_bumper.modifiers.new('Subsurf', 'SUBSURF')
_m.uv_smooth = 'PRESERVE_CORNERS'
_m.quality = 2
_m.show_only_control_edges = False
ob_top.location = (0.0, -0.092, 1.06)
ob_top.scale = (1.0, 0.8, 1.0)
ob_top.lineart.crease_threshold = 0.0
_m = ob_top.modifiers.new('Mirror', 'MIRROR')
_m = ob_top.modifiers.new('Bevel', 'BEVEL')
_m.width = 0.009
_m.width_pct = 0.009
_m.limit_method = 'NONE'
_m.spread = 0.0
ob_tail_signals.location = (0.0, 1.26, 0.4687)
ob_tail_signals.scale = (1.0, 0.8, 1.0)
ob_tail_signals.lineart.crease_threshold = 0.0
_m = ob_tail_signals.modifiers.new('Mirror', 'MIRROR')
ob_tail_lights.location = (0.0, 1.26, 0.5583)
ob_tail_lights.scale = (1.0, 0.8, 1.0)
ob_tail_lights.lineart.crease_threshold = 0.0
_m = ob_tail_lights.modifiers.new('Mirror', 'MIRROR')
ob_wheels.location = (0.0, -0.6425, 0.2088)
ob_wheels.lineart.crease_threshold = 0.0
_m = ob_wheels.modifiers.new('Mirror', 'MIRROR')
_m.use_mirror_vertex_groups = False
_m = ob_wheels.modifiers.new('Array', 'ARRAY')
_m.constant_offset_displace = (0.0, 0.0, 0.0)
_m.relative_offset_displace = (0.0, 3.55, 0.0)
ob_headlights.location = (0.0, -1.449, 0.3414)
ob_headlights.scale = (1.0, 0.8, 1.0)
ob_headlights.lineart.crease_threshold = 0.0
_m = ob_headlights.modifiers.new('Mirror', 'MIRROR')
ob_wheel_wells.location = (0.0, 0.1368, 0.6023)
ob_wheel_wells.scale = (0.5, 0.5, 0.5)
ob_wheel_wells.lineart.crease_threshold = 0.0
_m = ob_wheel_wells.modifiers.new('Solidify', 'SOLIDIFY')
_m.thickness = -0.074
_m.nonmanifold_thickness_mode = 'FIXED'
_m.nonmanifold_merge_threshold = 0.0003
_m = ob_wheel_wells.modifiers.new('Mirror', 'MIRROR')
ob_body.location = (0.0, -0.092, 0.6023)
ob_body.scale = (0.5, 0.4, 0.5)
ob_body.lineart.crease_threshold = 0.0
_m = ob_body.modifiers.new('Mirror', 'MIRROR')
_m = ob_body.modifiers.new('Subsurf', 'SUBSURF')
_m.uv_smooth = 'PRESERVE_CORNERS'
_m.quality = 2
_m.show_only_control_edges = False
ob_sides.location = (0.0, -0.092, 0.5583)
ob_sides.scale = (0.5, 0.4, 0.5)
ob_sides.lineart.crease_threshold = 0.0
_m = ob_sides.modifiers.new('Mirror', 'MIRROR')

# ---- collection membership
col_collection_1.objects.link(ob_rear_bumper)
col_collection_1.objects.link(ob_top)
col_collection_1.objects.link(ob_tail_signals)
col_collection_1.objects.link(ob_tail_lights)
col_collection_1.objects.link(ob_wheels)
col_collection_1.objects.link(ob_headlights)
col_collection_1.objects.link(ob_wheel_wells)
col_collection_1.objects.link(ob_body)
col_collection_1.objects.link(ob_sides)

# ---- scene / render settings (as saved in the file)
scene.frame_start = 1; scene.frame_end = 250; scene.frame_set(1)
scene.render.engine = 'BLENDER_EEVEE_NEXT'
scene.render.resolution_percentage = 50
scene.render.dither_intensity = 0.0
scene.cycles.use_denoising = False
scene.cycles.samples = 128
scene.cycles.sampling_pattern = 'TABULATED_SOBOL'
scene.cycles.use_adaptive_sampling = False
scene.cycles.use_light_tree = False
scene.cycles.blur_glossy = 0.0
scene.cycles.sample_clamp_indirect = 0.0
scene.view_settings.view_transform = 'Standard'
bpy.context.view_layer.update()

# ---- added for rendering (the .blend has no active camera and no usable light): camera, sun
cam_auto = bpy.data.cameras.new('AutoCamera')
cam_auto.lens = 50.0
cam_auto.sensor_width = 36.0
cam_auto.clip_end = 1000.0
ob_auto_camera = bpy.data.objects.new('AutoCamera', cam_auto)
scene.collection.objects.link(ob_auto_camera)
ob_auto_camera.location = (2.98122, -3.66793, 3.00256)
ob_auto_camera.rotation_euler = (1.09748, -7.21219e-08, 0.694738)
scene.camera = ob_auto_camera
light_auto_sun = bpy.data.lights.new('AutoSun', 'SUN')
light_auto_sun.energy = 3.0
light_auto_sun.angle = 0.0523599
ob_auto_sun = bpy.data.objects.new('AutoSun', light_auto_sun)
scene.collection.objects.link(ob_auto_sun)
ob_auto_sun.rotation_euler = (0.872665, 0.174533, 0.523599)
bpy.context.view_layer.update()
